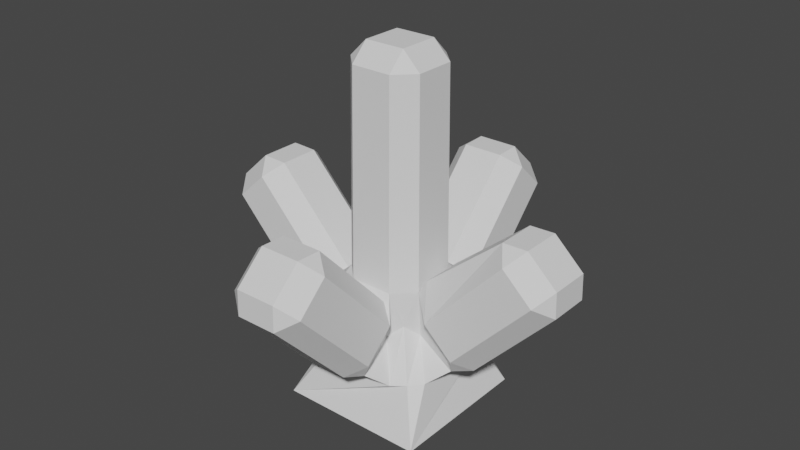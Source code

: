 # Source: PowerCrystal.blend  (saved by Blender 2.80.75; exported with 4.5.12 LTS)
import bpy
from mathutils import Matrix  # noqa: F401  (used for matrix-valued properties, if any)

bpy.ops.wm.read_factory_settings(use_empty=True)
scene = bpy.context.scene
scene.name = 'Scene'

# ---- collections
col_collection = bpy.data.collections.new('Collection'); scene.collection.children.link(col_collection)

# ---- world
world_world = bpy.data.worlds.new('World'); scene.world = world_world
world_world.use_nodes = True; world_world.node_tree.nodes.clear()
_N = world_world.node_tree.nodes; _L = world_world.node_tree.links
n0 = _N.new('ShaderNodeOutputWorld'); n0.name = 'World Output'; n0.location = (300, 300)
n1 = _N.new('ShaderNodeBackground'); n1.name = 'Background'; n1.location = (10, 300)
n1.inputs[0].default_value = (0.05088, 0.05088, 0.05088, 1.0)
_L.new(n1.outputs[0], n0.inputs[0])
n0.is_active_output = True
world_world.color = (0.05088, 0.05088, 0.05088)
world_world.use_sun_shadow = False
world_world.sun_shadow_jitter_overblur = 0.0

# ---- meshes
me_cylinder_001 = bpy.data.meshes.new('Cylinder.001')
me_cylinder_001.from_pydata([(-0.1798, -0.4879, 0.5395), (-0.1332, -0.4506, 0.6706), (-0.25, -0.3708, 0.5853), (-0.1332, 0.1088, 1.194), (-0.1332, 0.2739, 1.189), (-0.25, 0.1887, 1.109), (-0.1453, -0.0703, 0.265), (-0.25, -0.1887, 0.3908), (-0.1332, -0.1088, 0.3056), (-0.1332, 0.456, 0.9945), (-0.1332, 0.4506, 0.8294), (-0.25, 0.3708, 0.9147), (0.1798, -0.4879, 0.5395), (0.25, -0.3708, 0.5853), (0.1332, -0.4506, 0.6706), (0.1332, 0.2739, 1.189), (0.1332, 0.1088, 1.194), (0.25, 0.1887, 1.109), (0.1371, -0.07064, 0.265), (0.1332, -0.1088, 0.3056), (0.25, -0.1887, 0.3908), (0.1332, 0.456, 0.9945), (0.25, 0.3708, 0.9147), (0.1332, 0.4506, 0.8294), (0.1798, -0.4879, -0.5395), (0.1332, -0.4506, -0.6706), (0.25, -0.3708, -0.5853), (0.1332, 0.1088, -1.194), (0.1332, 0.2739, -1.189), (0.25, 0.1887, -1.109), (0.1371, -0.07064, -0.265), (0.25, -0.1887, -0.3908), (0.1332, -0.1088, -0.3056), (0.1332, 0.456, -0.9945), (0.1332, 0.4506, -0.8294), (0.25, 0.3708, -0.9147), (-0.1798, -0.4879, -0.5395), (-0.25, -0.3708, -0.5853), (-0.1332, -0.4506, -0.6706), (-0.1332, 0.2739, -1.189), (-0.1332, 0.1088, -1.194), (-0.25, 0.1887, -1.109), (-0.1453, -0.0703, -0.265), (-0.1332, -0.1088, -0.3056), (-0.25, -0.1887, -0.3908), (-0.1332, 0.456, -0.9945), (-0.25, 0.3708, -0.9147), (-0.1332, 0.4506, -0.8294), (-0.5395, -0.4879, -0.1798), (-0.6706, -0.4506, -0.1332), (-0.5853, -0.3708, -0.25), (-1.194, 0.1088, -0.1332), (-1.189, 0.2739, -0.1332), (-1.109, 0.1887, -0.25), (-0.2691, -0.07015, -0.1412), (-0.3908, -0.1887, -0.25), (-0.3056, -0.1088, -0.1332), (-0.9945, 0.456, -0.1332), (-0.8294, 0.4506, -0.1332), (-0.9147, 0.3708, -0.25), (-0.5395, -0.4879, 0.1798), (-0.5853, -0.3708, 0.25), (-0.6706, -0.4506, 0.1332), (-1.189, 0.2739, 0.1332), (-1.194, 0.1088, 0.1332), (-1.109, 0.1887, 0.25), (-0.2691, -0.07015, 0.1412), (-0.3056, -0.1088, 0.1332), (-0.3908, -0.1887, 0.25), (-0.9945, 0.456, 0.1332), (-0.9147, 0.3708, 0.25), (-0.8294, 0.4506, 0.1332), (0.5395, -0.4879, 0.1798), (0.6706, -0.4506, 0.1332), (0.5853, -0.3708, 0.25), (1.194, 0.1088, 0.1332), (1.189, 0.2739, 0.1332), (1.109, 0.1887, 0.25), (0.2609, -0.07079, 0.1412), (0.3908, -0.1887, 0.25), (0.3203, 0.02657, 0.1412), (0.9945, 0.456, 0.1332), (0.8294, 0.4506, 0.1332), (0.9147, 0.3708, 0.25), (0.5395, -0.4879, -0.1798), (0.5853, -0.3708, -0.25), (0.6706, -0.4506, -0.1332), (1.189, 0.2739, -0.1332), (1.194, 0.1088, -0.1332), (1.109, 0.1887, -0.25), (0.2609, -0.07079, -0.1412), (0.3203, 0.02657, -0.1412), (0.3908, -0.1887, -0.25), (0.9945, 0.456, -0.1332), (0.9147, 0.3708, -0.25), (0.8294, 0.4506, -0.1332), (0.09562, -0.4001, 0.2441), (0.2505, 1.276, 0.1332), (0.1338, 1.393, 0.1332), (0.1337, 1.276, 0.25), (-0.2446, -0.4, 0.09625), (-0.1326, 1.393, 0.1332), (-0.2495, 1.277, 0.1332), (-0.1328, 1.277, 0.25), (0.09562, -0.4001, -0.2441), (0.1338, 1.393, -0.1332), (0.2505, 1.276, -0.1332), (0.1337, 1.276, -0.25), (-0.2446, -0.4, -0.09625), (-0.1326, 1.393, -0.1332), (-0.1328, 1.277, -0.25), (-0.2495, 1.277, -0.1332), (-0.4842, -0.925, 0.4842), (-0.4116, -0.5921, 0.2637), (-0.4842, -0.925, -0.4842), (-0.4116, -0.5921, -0.2637), (0.4842, -0.925, 0.4842), (0.2635, -0.5921, 0.4116), (0.4842, -0.925, -0.4842), (0.2635, -0.5921, -0.4116), (-0.09685, -0.3999, -0.2441), (-0.09685, -0.3999, 0.2441), (-0.2639, -0.5922, 0.4115), (-0.2639, -0.5922, -0.4115), (0.2436, -0.4001, -0.09622), (-0.1865, -0.3169, -0.186), (-0.3381, -0.5996, -0.338), (0.4115, -0.5922, -0.2638), (-0.1865, -0.3169, 0.186), (0.2436, -0.4001, 0.09622), (0.4115, -0.5922, 0.2638), (-0.3381, -0.5996, 0.338), (0.1854, -0.3174, 0.186), (0.1854, -0.3174, -0.186), (0.3379, -0.5996, -0.338), (0.3379, -0.5996, 0.338)], [], [(14, 16, 3, 1), (20, 22, 17, 13), (21, 9, 4, 15), (2, 5, 11, 7), (8, 10, 23, 19), (0, 1, 2), (3, 4, 5), (6, 7, 8), (9, 10, 11), (12, 13, 14), (15, 16, 17), (18, 19, 20), (21, 22, 23), (6, 0, 2, 7), (1, 3, 5, 2), (4, 9, 11, 5), (10, 8, 7, 11), (18, 6, 8, 19), (9, 21, 23, 10), (22, 20, 19, 23), (12, 18, 20, 13), (21, 15, 17, 22), (16, 14, 13, 17), (0, 12, 14, 1), (15, 4, 3, 16), (0, 122, 117, 12), (38, 40, 27, 25), (44, 46, 41, 37), (45, 33, 28, 39), (26, 29, 35, 31), (32, 34, 47, 43), (24, 25, 26), (27, 28, 29), (30, 31, 32), (33, 34, 35), (36, 37, 38), (39, 40, 41), (42, 43, 44), (45, 46, 47), (30, 24, 26, 31), (25, 27, 29, 26), (28, 33, 35, 29), (34, 32, 31, 35), (42, 30, 32, 43), (33, 45, 47, 34), (46, 44, 43, 47), (36, 42, 44, 37), (45, 39, 41, 46), (40, 38, 37, 41), (24, 36, 38, 25), (39, 28, 27, 40), (60, 113, 100, 66), (62, 64, 51, 49), (68, 70, 65, 61), (69, 57, 52, 63), (50, 53, 59, 55), (56, 58, 71, 67), (48, 49, 50), (51, 52, 53), (54, 55, 56), (57, 58, 59), (60, 61, 62), (63, 64, 65), (66, 67, 68), (69, 70, 71), (54, 48, 50, 55), (49, 51, 53, 50), (52, 57, 59, 53), (58, 56, 55, 59), (66, 54, 56, 67), (57, 69, 71, 58), (70, 68, 67, 71), (60, 66, 68, 61), (69, 63, 65, 70), (64, 62, 61, 65), (48, 60, 62, 49), (63, 52, 51, 64), (86, 88, 75, 73), (92, 94, 89, 85), (93, 81, 76, 87), (74, 77, 83, 79), (80, 82, 95, 91), (72, 73, 74), (75, 76, 77), (78, 79, 80), (81, 82, 83), (84, 85, 86), (87, 88, 89), (90, 91, 92), (93, 94, 95), (78, 72, 74, 79), (73, 75, 77, 74), (76, 81, 83, 77), (82, 80, 79, 83), (90, 78, 80, 91), (81, 93, 95, 82), (94, 92, 91, 95), (84, 90, 92, 85), (93, 87, 89, 94), (88, 86, 85, 89), (72, 84, 86, 73), (87, 76, 75, 88), (90, 106, 97, 78), (42, 110, 107, 30), (109, 101, 98, 105), (18, 99, 103, 6), (66, 102, 111, 54), (132, 78, 18), (97, 98, 99), (128, 6, 66), (101, 102, 103), (133, 30, 90), (105, 106, 107), (125, 54, 42), (109, 110, 111), (78, 97, 99, 18), (98, 101, 103, 99), (102, 66, 6, 103), (101, 109, 111, 102), (110, 42, 54, 111), (109, 105, 107, 110), (106, 90, 30, 107), (105, 98, 97, 106), (122, 131, 112, 116, 135, 117), (115, 126, 114, 112, 131, 113), (114, 118, 116, 112), (48, 54, 108, 115), (0, 6, 121, 122), (12, 117, 96, 18), (48, 115, 113, 60), (108, 125, 126, 115), (113, 131, 128, 100), (123, 126, 125, 120), (104, 133, 134, 119), (121, 128, 131, 122), (117, 135, 132, 96), (129, 132, 135, 130), (127, 134, 133, 124), (84, 127, 124, 90), (72, 78, 129, 130), (72, 130, 127, 84), (36, 123, 120, 42), (24, 30, 104, 119), (24, 119, 123, 36), (119, 134, 118, 114, 126, 123), (130, 135, 116, 118, 134, 127), (132, 18, 96), (129, 78, 132), (133, 90, 124), (104, 30, 133), (125, 42, 120), (125, 108, 54), (128, 66, 100), (128, 121, 6)])
_uv = me_cylinder_001.uv_layers.new(name='UVMap')
_uv.uv.foreach_set('vector', [0.4042, 0.8084, 0.5958, 0.8084, 0.5958, 0.9416, 0.4042, 0.9416, 0.4042, 0.5584, 0.5958, 0.5584, 0.5958, 0.6916, 0.4042, 0.6916, 0.6834, 0.5584, 0.8166, 0.5584, 0.8166, 0.6916, 0.6834, 0.6916, 0.4042, 0.05839, 0.5958, 0.05839, 0.5958, 0.1916, 0.4042, 0.1916, 0.4042, 0.3084, 0.5958, 0.3084, 0.5958, 0.4416, 0.4042, 0.4416, 0.1834, 0.6916, 0.1834, 0.75, 0.125, 0.6916, 0.5958, 0.9416, 0.625, 0.9416, 0.5958, 1.0, 0.1834, 0.5584, 0.125, 0.5584, 0.1834, 0.5, 0.8166, 0.5584, 0.8166, 0.5, 0.875, 0.5584, 0.3166, 0.6916, 0.375, 0.6916, 0.3166, 0.75, 0.6834, 0.6916, 0.6834, 0.75, 0.625, 0.6916, 0.3166, 0.5584, 0.3166, 0.5, 0.375, 0.5584, 0.6834, 0.5584, 0.625, 0.5584, 0.6834, 0.5, 0.1834, 0.5584, 0.1834, 0.6916, 0.125, 0.6916, 0.125, 0.5584, 0.4042, 0.9416, 0.5958, 0.9416, 0.5958, 1.0, 0.4042, 1.0, 0.8166, 0.6916, 0.8166, 0.5584, 0.875, 0.5584, 0.875, 0.6916, 0.5958, 0.3084, 0.4042, 0.3084, 0.4042, 0.1916, 0.5958, 0.1916, 0.3166, 0.5584, 0.1834, 0.5584, 0.1834, 0.5, 0.3166, 0.5, 0.8166, 0.5584, 0.6834, 0.5584, 0.6834, 0.5, 0.8166, 0.5, 0.5958, 0.5584, 0.4042, 0.5584, 0.4042, 0.4416, 0.5958, 0.4416, 0.3166, 0.6916, 0.3166, 0.5584, 0.4042, 0.5584, 0.4042, 0.6916, 0.6834, 0.5584, 0.6834, 0.6916, 0.5958, 0.6916, 0.5958, 0.5584, 0.5958, 0.8084, 0.4042, 0.8084, 0.4042, 0.6916, 0.5958, 0.6916, 0.1834, 0.6916, 0.3166, 0.6916, 0.3166, 0.75, 0.1834, 0.75, 0.6834, 0.6916, 0.8166, 0.6916, 0.8166, 0.75, 0.6834, 0.75, 0.1834, 0.6916, 0.5228, 0.8691, 0.5227, 0.7652, 0.3166, 0.6916, 0.4042, 0.8084, 0.5958, 0.8084, 0.5958, 0.9416, 0.4042, 0.9416, 0.4042, 0.5584, 0.5958, 0.5584, 0.5958, 0.6916, 0.4042, 0.6916, 0.6834, 0.5584, 0.8166, 0.5584, 0.8166, 0.6916, 0.6834, 0.6916, 0.4042, 0.05839, 0.5958, 0.05839, 0.5958, 0.1916, 0.4042, 0.1916, 0.4042, 0.3084, 0.5958, 0.3084, 0.5958, 0.4416, 0.4042, 0.4416, 0.1834, 0.6916, 0.1834, 0.75, 0.125, 0.6916, 0.5958, 0.9416, 0.625, 0.9416, 0.5958, 1.0, 0.1834, 0.5584, 0.125, 0.5584, 0.1834, 0.5, 0.8166, 0.5584, 0.8166, 0.5, 0.875, 0.5584, 0.3166, 0.6916, 0.375, 0.6916, 0.3166, 0.75, 0.6834, 0.6916, 0.6834, 0.75, 0.625, 0.6916, 0.3166, 0.5584, 0.3166, 0.5, 0.375, 0.5584, 0.6834, 0.5584, 0.625, 0.5584, 0.6834, 0.5, 0.1834, 0.5584, 0.1834, 0.6916, 0.125, 0.6916, 0.125, 0.5584, 0.4042, 0.9416, 0.5958, 0.9416, 0.5958, 1.0, 0.4042, 1.0, 0.8166, 0.6916, 0.8166, 0.5584, 0.875, 0.5584, 0.875, 0.6916, 0.5958, 0.3084, 0.4042, 0.3084, 0.4042, 0.1916, 0.5958, 0.1916, 0.3166, 0.5584, 0.1834, 0.5584, 0.1834, 0.5, 0.3166, 0.5, 0.8166, 0.5584, 0.6834, 0.5584, 0.6834, 0.5, 0.8166, 0.5, 0.5958, 0.5584, 0.4042, 0.5584, 0.4042, 0.4416, 0.5958, 0.4416, 0.3166, 0.6916, 0.3166, 0.5584, 0.4042, 0.5584, 0.4042, 0.6916, 0.6834, 0.5584, 0.6834, 0.6916, 0.5958, 0.6916, 0.5958, 0.5584, 0.5958, 0.8084, 0.4042, 0.8084, 0.4042, 0.6916, 0.5958, 0.6916, 0.1834, 0.6916, 0.3166, 0.6916, 0.3166, 0.75, 0.1834, 0.75, 0.6834, 0.6916, 0.8166, 0.6916, 0.8166, 0.75, 0.6834, 0.75, 0.3166, 0.6916, 0.5284, 0.1638, 0.312, 0.4497, 0.3166, 0.5584, 0.4042, 0.8084, 0.5958, 0.8084, 0.5958, 0.9416, 0.4042, 0.9416, 0.4042, 0.5584, 0.5958, 0.5584, 0.5958, 0.6916, 0.4042, 0.6916, 0.6834, 0.5584, 0.8166, 0.5584, 0.8166, 0.6916, 0.6834, 0.6916, 0.4042, 0.05839, 0.5958, 0.05839, 0.5958, 0.1916, 0.4042, 0.1916, 0.4042, 0.3084, 0.5958, 0.3084, 0.5958, 0.4416, 0.4042, 0.4416, 0.1834, 0.6916, 0.1834, 0.75, 0.125, 0.6916, 0.5958, 0.9416, 0.625, 0.9416, 0.5958, 1.0, 0.1834, 0.5584, 0.125, 0.5584, 0.1834, 0.5, 0.8166, 0.5584, 0.8166, 0.5, 0.875, 0.5584, 0.3166, 0.6916, 0.375, 0.6916, 0.3166, 0.75, 0.6834, 0.6916, 0.6834, 0.75, 0.625, 0.6916, 0.3166, 0.5584, 0.3166, 0.5, 0.375, 0.5584, 0.6834, 0.5584, 0.625, 0.5584, 0.6834, 0.5, 0.1834, 0.5584, 0.1834, 0.6916, 0.125, 0.6916, 0.125, 0.5584, 0.4042, 0.9416, 0.5958, 0.9416, 0.5958, 1.0, 0.4042, 1.0, 0.8166, 0.6916, 0.8166, 0.5584, 0.875, 0.5584, 0.875, 0.6916, 0.5958, 0.3084, 0.4042, 0.3084, 0.4042, 0.1916, 0.5958, 0.1916, 0.3166, 0.5584, 0.1834, 0.5584, 0.1834, 0.5, 0.3166, 0.5, 0.8166, 0.5584, 0.6834, 0.5584, 0.6834, 0.5, 0.8166, 0.5, 0.5958, 0.5584, 0.4042, 0.5584, 0.4042, 0.4416, 0.5958, 0.4416, 0.3166, 0.6916, 0.3166, 0.5584, 0.4042, 0.5584, 0.4042, 0.6916, 0.6834, 0.5584, 0.6834, 0.6916, 0.5958, 0.6916, 0.5958, 0.5584, 0.5958, 0.8084, 0.4042, 0.8084, 0.4042, 0.6916, 0.5958, 0.6916, 0.1834, 0.6916, 0.3166, 0.6916, 0.3166, 0.75, 0.1834, 0.75, 0.6834, 0.6916, 0.8166, 0.6916, 0.8166, 0.75, 0.6834, 0.75, 0.4042, 0.8084, 0.5958, 0.8084, 0.5958, 0.9416, 0.4042, 0.9416, 0.4042, 0.5584, 0.5958, 0.5584, 0.5958, 0.6916, 0.4042, 0.6916, 0.6834, 0.5584, 0.8166, 0.5584, 0.8166, 0.6916, 0.6834, 0.6916, 0.4042, 0.05839, 0.5958, 0.05839, 0.5958, 0.1916, 0.4042, 0.1916, 0.4042, 0.3084, 0.5958, 0.3084, 0.5958, 0.4416, 0.4042, 0.4416, 0.1834, 0.6916, 0.1834, 0.75, 0.125, 0.6916, 0.5958, 0.9416, 0.625, 0.9416, 0.5958, 1.0, 0.1834, 0.5584, 0.125, 0.5584, 0.1834, 0.5, 0.8166, 0.5584, 0.8166, 0.5, 0.875, 0.5584, 0.3166, 0.6916, 0.375, 0.6916, 0.3166, 0.75, 0.6834, 0.6916, 0.6834, 0.75, 0.625, 0.6916, 0.3166, 0.5584, 0.3166, 0.5, 0.375, 0.5584, 0.6834, 0.5584, 0.625, 0.5584, 0.6834, 0.5, 0.1834, 0.5584, 0.1834, 0.6916, 0.125, 0.6916, 0.125, 0.5584, 0.4042, 0.9416, 0.5958, 0.9416, 0.5958, 1.0, 0.4042, 1.0, 0.8166, 0.6916, 0.8166, 0.5584, 0.875, 0.5584, 0.875, 0.6916, 0.5958, 0.3084, 0.4042, 0.3084, 0.4042, 0.1916, 0.5958, 0.1916, 0.3166, 0.5584, 0.1834, 0.5584, 0.1834, 0.5, 0.3166, 0.5, 0.8166, 0.5584, 0.6834, 0.5584, 0.6834, 0.5, 0.8166, 0.5, 0.5958, 0.5584, 0.4042, 0.5584, 0.4042, 0.4416, 0.5958, 0.4416, 0.3166, 0.6916, 0.3166, 0.5584, 0.4042, 0.5584, 0.4042, 0.6916, 0.6834, 0.5584, 0.6834, 0.6916, 0.5958, 0.6916, 0.5958, 0.5584, 0.5958, 0.8084, 0.4042, 0.8084, 0.4042, 0.6916, 0.5958, 0.6916, 0.1834, 0.6916, 0.3166, 0.6916, 0.3166, 0.75, 0.1834, 0.75, 0.6834, 0.6916, 0.8166, 0.6916, 0.8166, 0.75, 0.6834, 0.75, 0.4042, 0.8084, 0.5958, 0.8084, 0.5958, 0.9416, 0.4042, 0.9416, 0.4042, 0.5584, 0.5958, 0.5584, 0.5958, 0.6916, 0.4042, 0.6916, 0.6834, 0.5584, 0.8166, 0.5584, 0.8166, 0.6916, 0.6834, 0.6916, 0.4042, 0.05839, 0.5958, 0.05839, 0.5958, 0.1916, 0.4042, 0.1916, 0.4042, 0.3084, 0.5958, 0.3084, 0.5958, 0.4416, 0.4042, 0.4416, 0.1834, 0.6916, 0.1834, 0.75, 0.125, 0.6916, 0.5958, 0.9416, 0.625, 0.9416, 0.5958, 1.0, 0.1834, 0.5584, 0.125, 0.5584, 0.1834, 0.5, 0.8166, 0.5584, 0.8166, 0.5, 0.875, 0.5584, 0.3166, 0.6916, 0.375, 0.6916, 0.3166, 0.75, 0.6834, 0.6916, 0.6834, 0.75, 0.625, 0.6916, 0.3166, 0.5584, 0.3166, 0.5, 0.375, 0.5584, 0.6834, 0.5584, 0.625, 0.5584, 0.6834, 0.5, 0.4042, 0.9416, 0.5958, 0.9416, 0.5958, 1.0, 0.4042, 1.0, 0.8166, 0.6916, 0.8166, 0.5584, 0.875, 0.5584, 0.875, 0.6916, 0.5958, 0.3084, 0.4042, 0.3084, 0.4042, 0.1916, 0.5958, 0.1916, 0.8166, 0.5584, 0.6834, 0.5584, 0.6834, 0.5, 0.8166, 0.5, 0.5958, 0.5584, 0.4042, 0.5584, 0.4042, 0.4416, 0.5958, 0.4416, 0.6834, 0.5584, 0.6834, 0.6916, 0.5958, 0.6916, 0.5958, 0.5584, 0.5958, 0.8084, 0.4042, 0.8084, 0.4042, 0.6916, 0.5958, 0.6916, 0.6834, 0.6916, 0.8166, 0.6916, 0.8166, 0.75, 0.6834, 0.75, 0.5228, 0.8691, 0.625, 1.0, 0.375, 1.0, 0.375, 0.75, 0.625, 0.75, 0.5227, 0.7652, 0.5479, 0.287, 0.625, 0.25, 0.375, 0.25, 0.375, 0.0, 0.625, 0.0, 0.5284, 0.1638, 0.125, 0.5, 0.375, 0.5, 0.375, 0.75, 0.125, 0.75, 0.1834, 0.6916, 0.1834, 0.5584, 0.3617, 0.4663, 0.5479, 0.287, 0.1834, 0.6916, 0.1834, 0.5584, 0.2856, 0.6664, 0.5228, 0.8691, 0.3166, 0.6916, 0.5227, 0.7652, 0.2857, 0.6995, 0.3166, 0.5584, 0.1834, 0.6916, 0.5479, 0.287, 0.5284, 0.1638, 0.3166, 0.6916, 0.3617, 0.4663, 0.3166, 0.5584, 0.625, 0.25, 0.5479, 0.287, 0.5284, 0.1638, 0.625, 0.0, 0.1834, 0.5584, 0.312, 0.4497, 0.5536, 0.3615, 0.625, 0.25, 0.3166, 0.5584, 0.388, 0.5339, 0.388, 0.6002, 0.3166, 0.6916, 0.625, 0.5, 0.5536, 0.5043, 0.2856, 0.6664, 0.1834, 0.5584, 0.625, 1.0, 0.5228, 0.8691, 0.5227, 0.7652, 0.625, 0.75, 0.1834, 0.6916, 0.2857, 0.6995, 0.312, 0.6845, 0.1834, 0.6916, 0.625, 0.75, 0.5285, 0.7021, 0.5479, 0.5787, 0.625, 0.5, 0.3166, 0.6916, 0.3616, 0.6679, 0.3166, 0.6916, 0.5479, 0.5787, 0.3616, 0.6679, 0.3166, 0.5584, 0.1834, 0.6916, 0.1834, 0.5584, 0.312, 0.6845, 0.5285, 0.7021, 0.1834, 0.6916, 0.5285, 0.7021, 0.5479, 0.5787, 0.3166, 0.6916, 0.3166, 0.6916, 0.5536, 0.3615, 0.388, 0.5339, 0.3166, 0.5584, 0.1834, 0.6916, 0.1834, 0.5584, 0.388, 0.6002, 0.5536, 0.5043, 0.1834, 0.6916, 0.5536, 0.5043, 0.5536, 0.3615, 0.3166, 0.6916, 0.5536, 0.5043, 0.625, 0.5, 0.375, 0.5, 0.375, 0.25, 0.625, 0.25, 0.5536, 0.3615, 0.5285, 0.7021, 0.625, 0.75, 0.375, 0.75, 0.375, 0.5, 0.625, 0.5, 0.5479, 0.5787, 0.1834, 0.6916, 0.125, 0.6916, 0.2857, 0.6995, 0.312, 0.6845, 0.1834, 0.5584, 0.1834, 0.6916, 0.3166, 0.6916, 0.3166, 0.75, 0.3616, 0.6679, 0.388, 0.6002, 0.1834, 0.5584, 0.3166, 0.6916, 0.3166, 0.5584, 0.3166, 0.5584, 0.388, 0.5339, 0.3166, 0.5584, 0.3617, 0.4663, 0.1834, 0.5584, 0.1834, 0.5584, 0.3166, 0.5584, 0.312, 0.4497, 0.1834, 0.5584, 0.2856, 0.6664, 0.1834, 0.5584])
me_cylinder_001.use_remesh_preserve_volume = False
me_cylinder_001.use_remesh_preserve_attributes = False
me_cylinder_001.use_mirror_vertex_groups = False
me_cylinder_001.update()

# ---- objects
ob_crystal = bpy.data.objects.new('Crystal', me_cylinder_001)

# ---- transforms, parenting, visibility, modifiers, constraints
ob_crystal.location = (0.0, 0.0, 0.0)
ob_crystal.rotation_euler = (1.571, -0.0, 0.0)
ob_crystal.lineart.crease_threshold = 0.0

# ---- collection membership
col_collection.objects.link(ob_crystal)

# ---- scene / render settings (as saved in the file)
scene.frame_start = 1; scene.frame_end = 250; scene.frame_set(2)
scene.render.engine = 'BLENDER_EEVEE_NEXT'
scene.cycles.use_denoising = False
scene.cycles.samples = 128
scene.cycles.sampling_pattern = 'TABULATED_SOBOL'
scene.cycles.use_adaptive_sampling = False
scene.cycles.use_light_tree = False
scene.view_settings.view_transform = 'Filmic'
bpy.context.view_layer.update()

# ---- added for rendering (the .blend has no active camera and no usable light): camera, sun
cam_auto = bpy.data.cameras.new('AutoCamera')
cam_auto.lens = 50.0
cam_auto.sensor_width = 36.0
cam_auto.clip_end = 1000.0
ob_auto_camera = bpy.data.objects.new('AutoCamera', cam_auto)
scene.collection.objects.link(ob_auto_camera)
ob_auto_camera.location = (3.79097, -4.54916, 3.267)
ob_auto_camera.rotation_euler = (1.09748, -7.21219e-08, 0.694738)
scene.camera = ob_auto_camera
light_auto_sun = bpy.data.lights.new('AutoSun', 'SUN')
light_auto_sun.energy = 3.0
light_auto_sun.angle = 0.0523599
ob_auto_sun = bpy.data.objects.new('AutoSun', light_auto_sun)
scene.collection.objects.link(ob_auto_sun)
ob_auto_sun.rotation_euler = (0.872665, 0.174533, 0.523599)
bpy.context.view_layer.update()
